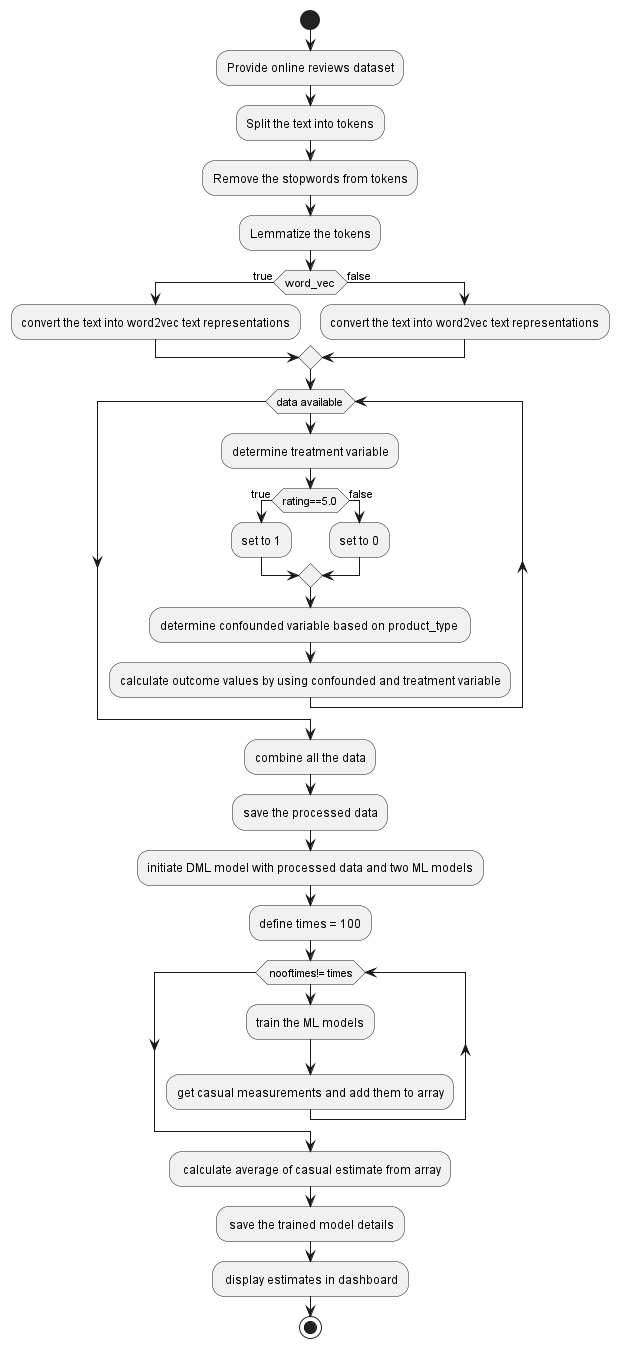

The diagram above was rendered by PlantUML. Its source (embedded in the PNG):
@startuml
'https://plantuml.com/activity-diagram-beta

start
:Provide online reviews dataset;
:Split the text into tokens;
:Remove the stopwords from tokens;
:Lemmatize the tokens;
if (word_vec) then (true)
  :convert the text into word2vec text representations;
else (false)
:convert the text into word2vec text representations;
endif
while (data available)
:determine treatment variable;
if(rating==5.0) then (true)
:set to 1;
else (false)
:set to 0;
endif
:determine confounded variable based on product_type ;
:calculate outcome values by using confounded and treatment variable;
endwhile
:combine all the data;
:save the processed data;
:initiate DML model with processed data and two ML models;
:define times = 100;
while( nooftimes!= times)
:train the ML models;
:get casual measurements and add them to array;
endwhile
: calculate average of casual estimate from array;
: save the trained model details;
: display estimates in dashboard;
stop

@enduml